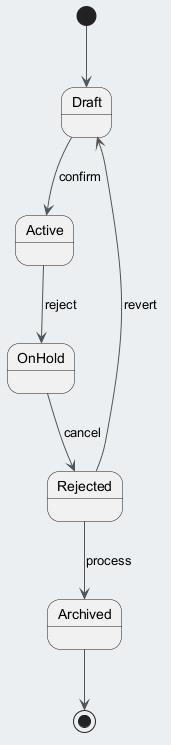

The diagram above was rendered by PlantUML. Its source (embedded in the PNG):
@startuml
skinparam backgroundColor #ECEFF1
skinparam classBackgroundColor #FFFFFF
skinparam classBorderColor #455A64
skinparam ArrowColor #555555
[*] --> Draft
Draft --> Active : confirm
Active --> OnHold : reject
OnHold --> Rejected : cancel
Rejected --> Archived : process
Rejected --> Draft : revert
Archived --> [*]
@enduml